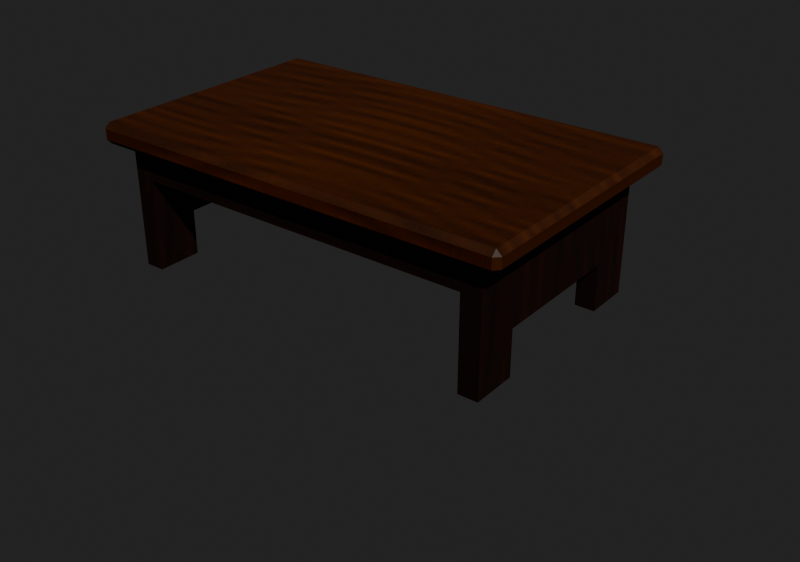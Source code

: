 # Source: stepstool.blend  (saved by Blender 5.2.45; exported with 4.5.12 LTS)
import bpy
from mathutils import Matrix  # noqa: F401  (used for matrix-valued properties, if any)

bpy.ops.wm.read_factory_settings(use_empty=True)
scene = bpy.context.scene
scene.name = 'Scene'

# ---- images (referenced by path relative to the original .blend; pixels are not part of the script)
import os
ASSET_DIR = os.environ.get("B2B_ASSET_DIR", "")  # directory of the original .blend (textures are referenced by path, not embedded)
HERE = os.path.dirname(os.path.abspath(__file__))  # packed textures are extracted next to this script under _unpacked/

def load_image(name, relpath, width, height, colorspace="sRGB"):
    """Load a texture the original file referenced (path relative to the .blend, or extracted next to this script)."""
    p = next((c for c in (os.path.join(HERE, relpath), os.path.join(ASSET_DIR, relpath)) if relpath and os.path.exists(c)), "")
    if p:
        img = bpy.data.images.load(p, check_existing=True)
        img.name = name
    else:  # same state as the original file: an image datablock whose file is absent (Cycles renders it pink)
        img = bpy.data.images.new(name, width, height)
        img.source = "FILE"
        img.filepath = "//" + (relpath or name)
    img.colorspace_settings.name = colorspace
    return img
img_stepstool_top = load_image('stepstool_top', '_unpacked/stepstool_top.791882ed.png', 512, 64, 'sRGB')
img_stepstool_leg = load_image('stepstool_leg', '_unpacked/stepstool_leg.de531ee6.png', 512, 64, 'sRGB')

# ---- materials (node trees are filled in below, after node groups)
mat_stepstooltopwood = bpy.data.materials.new('StepStoolTopWood')
mat_stepstooltopwood.diffuse_color = (1.0, 1.0, 1.0, 1.0)
mat_stepstoollegwood = bpy.data.materials.new('StepStoolLegWood')
mat_stepstoollegwood.diffuse_color = (1.0, 1.0, 1.0, 1.0)

# ---- material node trees
mat_stepstooltopwood.use_nodes = True; mat_stepstooltopwood.node_tree.nodes.clear()
_N = mat_stepstooltopwood.node_tree.nodes; _L = mat_stepstooltopwood.node_tree.links
n0 = _N.new('ShaderNodeBsdfPrincipled'); n0.name = 'Principled BSDF'; n0.location = (-200, 100)
n0.inputs[2].default_value = 0.6
n0.inputs[10].default_value = 0.005
n0.inputs[20].default_value = 0.05
n1 = _N.new('ShaderNodeOutputMaterial'); n1.name = 'Material Output'; n1.location = (200, 100)
n2 = _N.new('ShaderNodeTexImage'); n2.name = 'Image Texture'; n2.location = (0, 0)
n2.image = img_stepstool_top
_L.new(n0.outputs[0], n1.inputs[0])
_L.new(n2.outputs[0], n0.inputs[0])
n1.is_active_output = True
mat_stepstoollegwood.use_nodes = True; mat_stepstoollegwood.node_tree.nodes.clear()
_N = mat_stepstoollegwood.node_tree.nodes; _L = mat_stepstoollegwood.node_tree.links
n0 = _N.new('ShaderNodeBsdfPrincipled'); n0.name = 'Principled BSDF'; n0.location = (-200, 100)
n0.inputs[2].default_value = 0.7
n0.inputs[10].default_value = 0.005
n0.inputs[20].default_value = 0.05
n1 = _N.new('ShaderNodeOutputMaterial'); n1.name = 'Material Output'; n1.location = (200, 100)
n2 = _N.new('ShaderNodeTexImage'); n2.name = 'Image Texture'; n2.location = (0, 0)
n2.image = img_stepstool_leg
_L.new(n0.outputs[0], n1.inputs[0])
_L.new(n2.outputs[0], n0.inputs[0])
n1.is_active_output = True

# ---- world
world_w = bpy.data.worlds.new('W'); scene.world = world_w
world_w.use_nodes = True; world_w.node_tree.nodes.clear()
_N = world_w.node_tree.nodes; _L = world_w.node_tree.links
n0 = _N.new('ShaderNodeBackground'); n0.name = 'Background'; n0.location = (-200, 100)
n0.inputs[0].default_value = (0.05, 0.05, 0.05, 1.0)
n1 = _N.new('ShaderNodeOutputWorld'); n1.name = 'World Output'; n1.location = (200, 100)
_L.new(n0.outputs[0], n1.inputs[0])
n1.is_active_output = True
world_w.color = (0.35, 0.33, 0.3)

# ---- cameras
cam_previewcam = bpy.data.cameras.new('PreviewCam')

# ---- lights
light_sun = bpy.data.lights.new('Sun', 'SUN')
light_sun.energy = 3.5

# ---- meshes
me_cube = bpy.data.meshes.new('Cube')
me_cube.from_pydata([(-0.322, -0.192, -0.016), (-0.322, -0.2, -0.008), (-0.33, -0.192, -0.008), (-0.322, -0.2, 0.008), (-0.322, -0.192, 0.016), (-0.33, -0.192, 0.008), (-0.322, 0.192, -0.016), (-0.33, 0.192, -0.008), (-0.322, 0.2, -0.008), (-0.322, 0.192, 0.016), (-0.322, 0.2, 0.008), (-0.33, 0.192, 0.008), (0.322, -0.192, -0.016), (0.33, -0.192, -0.008), (0.322, -0.2, -0.008), (0.322, -0.192, 0.016), (0.322, -0.2, 0.008), (0.33, -0.192, 0.008), (0.322, 0.192, -0.016), (0.322, 0.2, -0.008), (0.33, 0.192, -0.008), (0.322, 0.192, 0.016), (0.33, 0.192, 0.008), (0.322, 0.2, 0.008)], [], [(0, 1, 2), (3, 4, 5), (6, 7, 8), (9, 10, 11), (12, 13, 14), (15, 16, 17), (18, 19, 20), (21, 22, 23), (6, 0, 2, 7), (1, 3, 5, 2), (4, 9, 11, 5), (10, 8, 7, 11), (18, 6, 8, 19), (9, 21, 23, 10), (22, 20, 19, 23), (12, 18, 20, 13), (21, 15, 17, 22), (16, 14, 13, 17), (0, 12, 14, 1), (15, 4, 3, 16), (6, 18, 12, 0), (2, 5, 11, 7), (14, 16, 3, 1), (21, 9, 4, 15), (8, 10, 23, 19), (20, 22, 17, 13)])
_uv = me_cube.uv_layers.new(name='UVMap')
_uv.uv.foreach_set('vector', [0.0492, 0.2312, 0.0492, 0.22, 0.038, 0.2312, 0.0492, 0.22, 0.0492, 0.2312, 0.038, 0.2312, 0.0492, 0.7688, 0.038, 0.7688, 0.0492, 0.78, 0.0492, 0.7688, 0.0492, 0.78, 0.038, 0.7688, 0.9508, 0.2312, 0.962, 0.2312, 0.9508, 0.22, 0.9508, 0.2312, 0.9508, 0.22, 0.962, 0.2312, 0.9508, 0.7688, 0.9508, 0.78, 0.962, 0.7688, 0.9508, 0.7688, 0.962, 0.7688, 0.9508, 0.78, 0.0492, 0.7688, 0.0492, 0.2312, 0.038, 0.2312, 0.038, 0.7688, 0.0492, 0.4888, 0.0492, 0.5112, 0.038, 0.5112, 0.038, 0.4888, 0.0492, 0.2312, 0.0492, 0.7688, 0.038, 0.7688, 0.038, 0.2312, 0.0492, 0.5112, 0.0492, 0.4888, 0.038, 0.4888, 0.038, 0.5112, 0.9508, 0.7688, 0.0492, 0.7688, 0.0492, 0.78, 0.9508, 0.78, 0.0492, 0.7688, 0.9508, 0.7688, 0.9508, 0.78, 0.0492, 0.78, 0.962, 0.5112, 0.962, 0.4888, 0.9508, 0.4888, 0.9508, 0.5112, 0.9508, 0.2312, 0.9508, 0.7688, 0.962, 0.7688, 0.962, 0.2312, 0.9508, 0.7688, 0.9508, 0.2312, 0.962, 0.2312, 0.962, 0.7688, 0.9508, 0.5112, 0.9508, 0.4888, 0.962, 0.4888, 0.962, 0.5112, 0.0492, 0.2312, 0.9508, 0.2312, 0.9508, 0.22, 0.0492, 0.22, 0.9508, 0.2312, 0.0492, 0.2312, 0.0492, 0.22, 0.9508, 0.22, 0.0492, 0.7688, 0.9508, 0.7688, 0.9508, 0.2312, 0.0492, 0.2312, 0.038, 0.4888, 0.038, 0.5112, 0.038, 0.5112, 0.038, 0.4888, 0.9508, 0.4888, 0.9508, 0.5112, 0.0492, 0.5112, 0.0492, 0.4888, 0.9508, 0.7688, 0.0492, 0.7688, 0.0492, 0.2312, 0.9508, 0.2312, 0.0492, 0.4888, 0.0492, 0.5112, 0.9508, 0.5112, 0.9508, 0.4888, 0.962, 0.4888, 0.962, 0.5112, 0.962, 0.5112, 0.962, 0.4888])
me_cube.materials.append(mat_stepstooltopwood)
me_cube.update()
me_stepstoolleg0 = bpy.data.meshes.new('StepStoolLeg0')
me_stepstoolleg0.from_pydata([(-0.295, 0.175, 0.0), (-0.295, 0.105, 0.0), (-0.295, 0.105, 0.07), (-0.295, -0.105, 0.07), (-0.295, -0.105, 0.0), (-0.295, -0.175, 0.0), (-0.295, -0.175, 0.07), (-0.295, -0.175, 0.19), (-0.295, 0.175, 0.19), (-0.295, 0.175, 0.07), (-0.265, 0.175, 0.0), (-0.265, 0.105, 0.0), (-0.265, 0.105, 0.07), (-0.265, -0.105, 0.07), (-0.265, -0.105, 0.0), (-0.265, -0.175, 0.0), (-0.265, -0.175, 0.07), (-0.265, -0.175, 0.19), (-0.265, 0.175, 0.19), (-0.265, 0.175, 0.07)], [], [(0, 1, 2, 9), (19, 12, 11, 10), (4, 5, 6, 3), (13, 16, 15, 14), (9, 2, 3, 6), (16, 13, 12, 19), (9, 6, 7, 8), (18, 17, 16, 19), (0, 10, 11, 1), (1, 11, 12, 2), (2, 12, 13, 3), (3, 13, 14, 4), (4, 14, 15, 5), (5, 15, 16, 6), (6, 16, 17, 7), (7, 17, 18, 8), (8, 18, 19, 9), (9, 19, 10, 0)])
_uv = me_stepstoolleg0.uv_layers.new(name='UVMap')
_uv.uv.foreach_set('vector', [0.0, -0.2625, 0.0, -0.1575, 0.105, -0.1575, 0.105, -0.2625, 0.105, -0.2625, 0.105, -0.1575, 0.0, -0.1575, 0.0, -0.2625, 0.0, 0.1575, 0.0, 0.2625, 0.105, 0.2625, 0.105, 0.1575, 0.105, 0.1575, 0.105, 0.2625, 0.0, 0.2625, 0.0, 0.1575, 0.105, -0.4425, 0.105, -0.4425, 0.105, -0.4425, 0.105, -0.4425, 0.105, -0.3975, 0.105, -0.3975, 0.105, -0.3975, 0.105, -0.3975, 0.105, -0.2625, 0.105, 0.2625, 0.285, 0.2625, 0.285, -0.2625, 0.285, -0.2625, 0.285, 0.2625, 0.105, 0.2625, 0.105, -0.2625, 0.0, -0.4425, 0.0, -0.3975, 0.0, -0.3975, 0.0, -0.4425, 0.0, -0.4425, 0.0, -0.3975, 0.105, -0.3975, 0.105, -0.4425, 0.105, -0.4425, 0.105, -0.3975, 0.105, -0.3975, 0.105, -0.4425, 0.105, -0.4425, 0.105, -0.3975, 0.0, -0.3975, 0.0, -0.4425, 0.0, -0.4425, 0.0, -0.3975, 0.0, -0.3975, 0.0, -0.4425, 0.0, -0.4425, 0.0, -0.3975, 0.105, -0.3975, 0.105, -0.4425, 0.105, -0.4425, 0.105, -0.3975, 0.285, -0.3975, 0.285, -0.4425, 0.285, -0.4425, 0.285, -0.3975, 0.285, -0.3975, 0.285, -0.4425, 0.285, -0.4425, 0.285, -0.3975, 0.105, -0.3975, 0.105, -0.4425, 0.105, -0.4425, 0.105, -0.3975, 0.0, -0.3975, 0.0, -0.4425])
me_stepstoolleg0.materials.append(mat_stepstoollegwood)
me_stepstoolleg0.update()
me_stepstoolleg1 = bpy.data.meshes.new('StepStoolLeg1')
me_stepstoolleg1.from_pydata([(0.265, 0.175, 0.0), (0.265, 0.105, 0.0), (0.265, 0.105, 0.07), (0.265, -0.105, 0.07), (0.265, -0.105, 0.0), (0.265, -0.175, 0.0), (0.265, -0.175, 0.07), (0.265, -0.175, 0.19), (0.265, 0.175, 0.19), (0.265, 0.175, 0.07), (0.295, 0.175, 0.0), (0.295, 0.105, 0.0), (0.295, 0.105, 0.07), (0.295, -0.105, 0.07), (0.295, -0.105, 0.0), (0.295, -0.175, 0.0), (0.295, -0.175, 0.07), (0.295, -0.175, 0.19), (0.295, 0.175, 0.19), (0.295, 0.175, 0.07)], [], [(0, 1, 2, 9), (19, 12, 11, 10), (4, 5, 6, 3), (13, 16, 15, 14), (9, 2, 3, 6), (16, 13, 12, 19), (9, 6, 7, 8), (18, 17, 16, 19), (0, 10, 11, 1), (1, 11, 12, 2), (2, 12, 13, 3), (3, 13, 14, 4), (4, 14, 15, 5), (5, 15, 16, 6), (6, 16, 17, 7), (7, 17, 18, 8), (8, 18, 19, 9), (9, 19, 10, 0)])
_uv = me_stepstoolleg1.uv_layers.new(name='UVMap')
_uv.uv.foreach_set('vector', [0.0, -0.2625, 0.0, -0.1575, 0.105, -0.1575, 0.105, -0.2625, 0.105, -0.2625, 0.105, -0.1575, 0.0, -0.1575, 0.0, -0.2625, 0.0, 0.1575, 0.0, 0.2625, 0.105, 0.2625, 0.105, 0.1575, 0.105, 0.1575, 0.105, 0.2625, 0.0, 0.2625, 0.0, 0.1575, 0.105, 0.3975, 0.105, 0.3975, 0.105, 0.3975, 0.105, 0.3975, 0.105, 0.4425, 0.105, 0.4425, 0.105, 0.4425, 0.105, 0.4425, 0.105, -0.2625, 0.105, 0.2625, 0.285, 0.2625, 0.285, -0.2625, 0.285, -0.2625, 0.285, 0.2625, 0.105, 0.2625, 0.105, -0.2625, 0.0, 0.3975, 0.0, 0.4425, 0.0, 0.4425, 0.0, 0.3975, 0.0, 0.3975, 0.0, 0.4425, 0.105, 0.4425, 0.105, 0.3975, 0.105, 0.3975, 0.105, 0.4425, 0.105, 0.4425, 0.105, 0.3975, 0.105, 0.3975, 0.105, 0.4425, 0.0, 0.4425, 0.0, 0.3975, 0.0, 0.3975, 0.0, 0.4425, 0.0, 0.4425, 0.0, 0.3975, 0.0, 0.3975, 0.0, 0.4425, 0.105, 0.4425, 0.105, 0.3975, 0.105, 0.3975, 0.105, 0.4425, 0.285, 0.4425, 0.285, 0.3975, 0.285, 0.3975, 0.285, 0.4425, 0.285, 0.4425, 0.285, 0.3975, 0.285, 0.3975, 0.285, 0.4425, 0.105, 0.4425, 0.105, 0.3975, 0.105, 0.3975, 0.105, 0.4425, 0.0, 0.4425, 0.0, 0.3975])
me_stepstoolleg1.materials.append(mat_stepstoollegwood)
me_stepstoolleg1.update()
me_cube_001 = bpy.data.meshes.new('Cube.001')
me_cube_001.from_pydata([(-0.265, -0.01, -0.025), (-0.265, -0.01, 0.025), (-0.265, 0.01, -0.025), (-0.265, 0.01, 0.025), (0.265, -0.01, -0.025), (0.265, -0.01, 0.025), (0.265, 0.01, -0.025), (0.265, 0.01, 0.025)], [], [(0, 1, 3, 2), (2, 3, 7, 6), (6, 7, 5, 4), (4, 5, 1, 0), (2, 6, 4, 0), (7, 3, 1, 5)])
_uv = me_cube_001.uv_layers.new(name='UVMap')
_uv.uv.foreach_set('vector', [0.129, 0.465, 0.129, 0.535, 0.129, 0.535, 0.129, 0.465, 0.129, 0.465, 0.129, 0.535, 0.871, 0.535, 0.871, 0.465, 0.871, 0.465, 0.871, 0.535, 0.871, 0.535, 0.871, 0.465, 0.871, 0.465, 0.871, 0.535, 0.129, 0.535, 0.129, 0.465, 0.129, 0.514, 0.871, 0.514, 0.871, 0.486, 0.129, 0.486, 0.871, 0.514, 0.129, 0.514, 0.129, 0.486, 0.871, 0.486])
me_cube_001.materials.append(mat_stepstoollegwood)
me_cube_001.update()

# ---- objects
ob_stepstooltopboard = bpy.data.objects.new('StepStoolTopBoard', me_cube)
ob_stepstoolleg0 = bpy.data.objects.new('StepStoolLeg0', me_stepstoolleg0)
ob_stepstoolleg1 = bpy.data.objects.new('StepStoolLeg1', me_stepstoolleg1)
ob_stepstoolapron = bpy.data.objects.new('StepStoolApron', me_cube_001)
ob_stepstooltop = bpy.data.objects.new('StepStoolTop', None)
ob_stepstool = bpy.data.objects.new('StepStool', None)
ob_previewcam = bpy.data.objects.new('PreviewCam', cam_previewcam)
ob_sun = bpy.data.objects.new('Sun', light_sun)

# ---- transforms, parenting, visibility, modifiers, constraints
ob_stepstooltopboard.parent = ob_stepstool
ob_stepstooltopboard.location = (0.0, -0.0, 0.204)
ob_stepstoolleg0.parent = ob_stepstool
ob_stepstoolleg0.location = (0.0, 0.0, 0.0)
ob_stepstoolleg1.parent = ob_stepstool
ob_stepstoolleg1.location = (0.0, 0.0, 0.0)
ob_stepstoolapron.parent = ob_stepstool
ob_stepstoolapron.location = (0.0, -0.165, 0.165)
ob_stepstooltop.parent = ob_stepstool
ob_stepstooltop.location = (0.0, 0.0, 0.22)
ob_stepstool.location = (0.0, 0.0, 0.0)
ob_previewcam.location = (0.9, -1.1, 0.75)
ob_previewcam.rotation_euler = (1.082, 0.0, 0.6632)
ob_sun.location = (0.0, 0.0, 0.0)
ob_sun.rotation_euler = (0.6981, 0.3491, 0.5236)

# ---- collection membership
scene.collection.objects.link(ob_stepstooltopboard)
scene.collection.objects.link(ob_stepstoolleg0)
scene.collection.objects.link(ob_stepstoolleg1)
scene.collection.objects.link(ob_stepstoolapron)
scene.collection.objects.link(ob_stepstooltop)
scene.collection.objects.link(ob_stepstool)
scene.collection.objects.link(ob_previewcam)
scene.collection.objects.link(ob_sun)

# ---- scene / render settings (as saved in the file)
scene.camera = ob_previewcam
scene.frame_start = 1; scene.frame_end = 250; scene.frame_set(1)
scene.render.engine = 'BLENDER_EEVEE_NEXT'
scene.render.resolution_x = 1280
scene.render.resolution_y = 900
scene.render.bake_bias = 0.0
scene.render.bake_samples = 0
scene.render.compositor_device = 'GPU'
scene.eevee.use_volume_custom_range = False
scene.eevee.fast_gi_thickness_near = 0.1
scene.eevee.fast_gi_thickness_far = 0.0
scene.eevee.ray_tracing_options.screen_trace_thickness = 0.1
scene.view_settings.look = 'AgX - Punchy'
bpy.context.view_layer.update()
